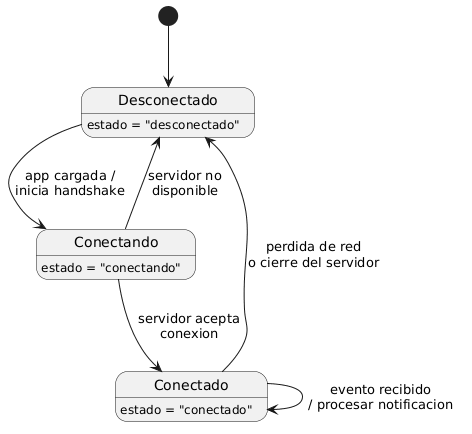

The diagram above was rendered by PlantUML. Its source (embedded in the PNG):
@startuml
[*] --> Desconectado

Desconectado --> Conectando : app cargada /\ninicia handshake
Conectando --> Conectado : servidor acepta\nconexion
Conectando --> Desconectado : servidor no\ndisponible
Conectado --> Desconectado : perdida de red\no cierre del servidor
Conectado --> Conectado : evento recibido\n/ procesar notificacion

Desconectado : estado = "desconectado"
Conectando : estado = "conectando"
Conectado : estado = "conectado"
@enduml